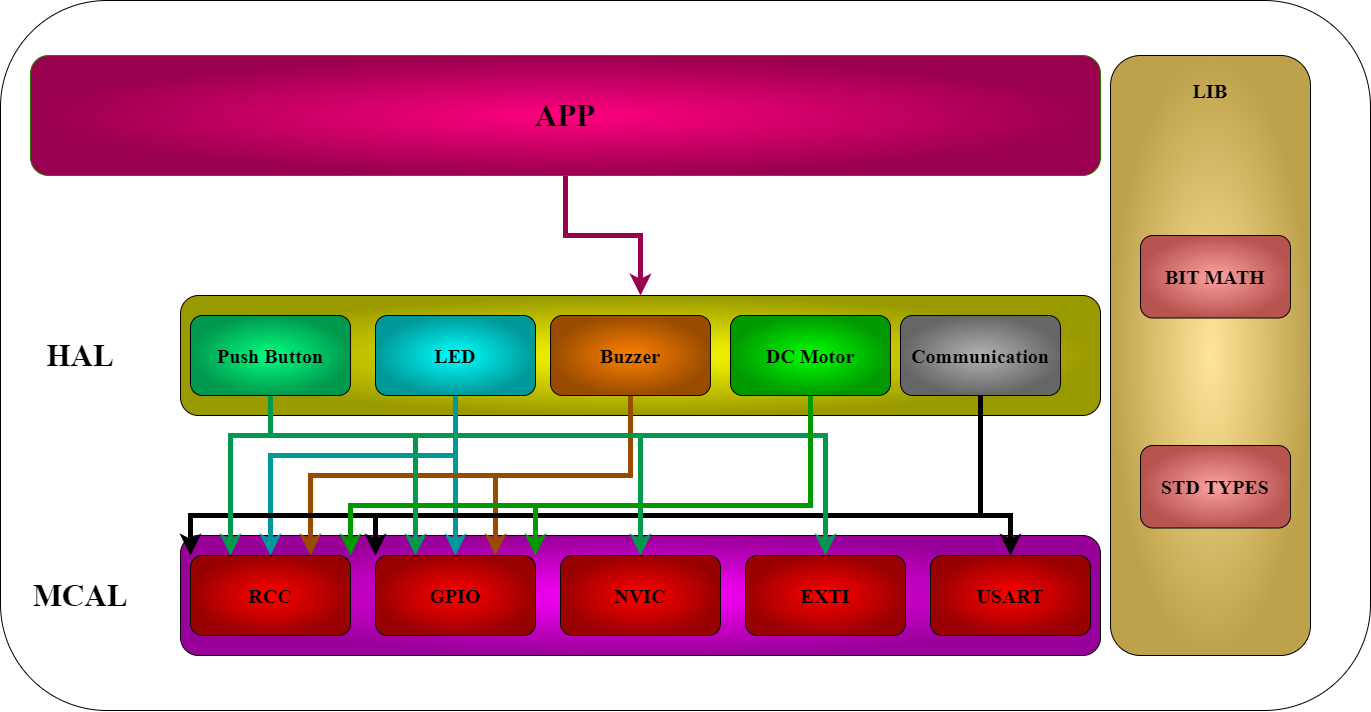

The diagram above was exported from draw.io. Its source (the exported page's mxGraphModel, read from the mxfile embedded in the PNG):
<mxGraphModel dx="1458" dy="1011" grid="1" gridSize="10" guides="1" tooltips="1" connect="1" arrows="1" fold="1" page="1" pageScale="1" pageWidth="1169" pageHeight="827" background="#FFFFFF" math="0" shadow="0">
  <root>
    <mxCell id="0" />
    <mxCell id="1" parent="0" />
    <mxCell id="UU5ralq24veM_vMr2XXm-6" value="" style="rounded=1;whiteSpace=wrap;html=1;" parent="1" vertex="1">
      <mxGeometry x="20" y="55" width="1370" height="710" as="geometry" />
    </mxCell>
    <mxCell id="vMqCM5SldVxvGmjLiXy3-1" value="" style="rounded=1;whiteSpace=wrap;html=1;fontSize=20;fontFamily=Times New Roman;fillColor=#FF00FF;fontStyle=1;gradientColor=#990099;gradientDirection=radial;" parent="1" vertex="1">
      <mxGeometry x="200" y="590" width="920" height="120" as="geometry" />
    </mxCell>
    <mxCell id="vMqCM5SldVxvGmjLiXy3-2" value="" style="rounded=1;whiteSpace=wrap;html=1;gradientColor=#999900;fillColor=#FFFF00;gradientDirection=radial;" parent="1" vertex="1">
      <mxGeometry x="200" y="350" width="920" height="120" as="geometry" />
    </mxCell>
    <mxCell id="L8DF2QE6xSHQMwGtCmU5-15" style="edgeStyle=orthogonalEdgeStyle;rounded=0;orthogonalLoop=1;jettySize=auto;html=1;exitX=0.5;exitY=1;exitDx=0;exitDy=0;strokeWidth=5;fillColor=#60a917;strokeColor=#99004D;" parent="1" source="vMqCM5SldVxvGmjLiXy3-3" target="vMqCM5SldVxvGmjLiXy3-2" edge="1">
      <mxGeometry relative="1" as="geometry" />
    </mxCell>
    <mxCell id="vMqCM5SldVxvGmjLiXy3-3" value="&lt;font color=&quot;#000000&quot; size=&quot;1&quot; face=&quot;Times New Roman&quot;&gt;&lt;b style=&quot;font-size: 31px;&quot;&gt;APP&lt;/b&gt;&lt;/font&gt;" style="rounded=1;whiteSpace=wrap;html=1;fillColor=#FF0080;fontColor=#ffffff;strokeColor=#2D7600;gradientColor=#99004D;gradientDirection=radial;" parent="1" vertex="1">
      <mxGeometry x="50" y="110" width="1070" height="120" as="geometry" />
    </mxCell>
    <mxCell id="vMqCM5SldVxvGmjLiXy3-4" value="MCAL" style="text;html=1;strokeColor=none;fillColor=none;align=center;verticalAlign=middle;whiteSpace=wrap;rounded=0;fontSize=31;fontStyle=1;fontFamily=Times New Roman;" parent="1" vertex="1">
      <mxGeometry x="50" y="627.5" width="100" height="45" as="geometry" />
    </mxCell>
    <mxCell id="vMqCM5SldVxvGmjLiXy3-5" value="HAL" style="text;html=1;strokeColor=none;fillColor=none;align=center;verticalAlign=middle;whiteSpace=wrap;rounded=0;fontSize=31;fontStyle=1;fontFamily=Times New Roman;" parent="1" vertex="1">
      <mxGeometry x="50" y="387.5" width="100" height="45" as="geometry" />
    </mxCell>
    <mxCell id="vMqCM5SldVxvGmjLiXy3-7" value="RCC" style="rounded=1;whiteSpace=wrap;html=1;fontSize=20;fontStyle=1;fontFamily=Times New Roman;gradientColor=#990000;fillColor=#FF0000;gradientDirection=radial;" parent="1" vertex="1">
      <mxGeometry x="210" y="610" width="160" height="80" as="geometry" />
    </mxCell>
    <mxCell id="L8DF2QE6xSHQMwGtCmU5-21" style="edgeStyle=orthogonalEdgeStyle;rounded=0;orthogonalLoop=1;jettySize=auto;html=1;exitX=0.5;exitY=1;exitDx=0;exitDy=0;entryX=0.5;entryY=0;entryDx=0;entryDy=0;strokeColor=#009999;strokeWidth=5;" parent="1" source="vMqCM5SldVxvGmjLiXy3-8" target="vMqCM5SldVxvGmjLiXy3-7" edge="1">
      <mxGeometry relative="1" as="geometry">
        <Array as="points">
          <mxPoint x="475" y="510" />
          <mxPoint x="290" y="510" />
        </Array>
      </mxGeometry>
    </mxCell>
    <mxCell id="L8DF2QE6xSHQMwGtCmU5-22" style="edgeStyle=orthogonalEdgeStyle;rounded=0;orthogonalLoop=1;jettySize=auto;html=1;exitX=0.5;exitY=1;exitDx=0;exitDy=0;entryX=0.5;entryY=0;entryDx=0;entryDy=0;strokeColor=#009999;strokeWidth=5;" parent="1" source="vMqCM5SldVxvGmjLiXy3-8" target="L8DF2QE6xSHQMwGtCmU5-2" edge="1">
      <mxGeometry relative="1" as="geometry" />
    </mxCell>
    <mxCell id="vMqCM5SldVxvGmjLiXy3-8" value="LED" style="rounded=1;whiteSpace=wrap;html=1;fontSize=20;fontStyle=1;fontFamily=Times New Roman;fillColor=#00FFFF;gradientColor=#009999;gradientDirection=radial;" parent="1" vertex="1">
      <mxGeometry x="395" y="370" width="160" height="80" as="geometry" />
    </mxCell>
    <mxCell id="L8DF2QE6xSHQMwGtCmU5-23" style="edgeStyle=orthogonalEdgeStyle;rounded=0;orthogonalLoop=1;jettySize=auto;html=1;exitX=0.5;exitY=1;exitDx=0;exitDy=0;entryX=0.75;entryY=0;entryDx=0;entryDy=0;strokeColor=#994C00;strokeWidth=5;" parent="1" source="vMqCM5SldVxvGmjLiXy3-9" target="vMqCM5SldVxvGmjLiXy3-7" edge="1">
      <mxGeometry relative="1" as="geometry">
        <Array as="points">
          <mxPoint x="650" y="530" />
          <mxPoint x="330" y="530" />
        </Array>
      </mxGeometry>
    </mxCell>
    <mxCell id="L8DF2QE6xSHQMwGtCmU5-24" style="edgeStyle=orthogonalEdgeStyle;rounded=0;orthogonalLoop=1;jettySize=auto;html=1;exitX=0.5;exitY=1;exitDx=0;exitDy=0;entryX=0.75;entryY=0;entryDx=0;entryDy=0;strokeColor=#994C00;strokeWidth=5;" parent="1" source="vMqCM5SldVxvGmjLiXy3-9" target="L8DF2QE6xSHQMwGtCmU5-2" edge="1">
      <mxGeometry relative="1" as="geometry">
        <Array as="points">
          <mxPoint x="650" y="530" />
          <mxPoint x="515" y="530" />
        </Array>
      </mxGeometry>
    </mxCell>
    <mxCell id="vMqCM5SldVxvGmjLiXy3-9" value="Buzzer" style="rounded=1;whiteSpace=wrap;html=1;fontSize=20;fontStyle=1;fontFamily=Times New Roman;fillColor=#FF8000;gradientColor=#994C00;gradientDirection=radial;" parent="1" vertex="1">
      <mxGeometry x="570" y="370" width="160" height="80" as="geometry" />
    </mxCell>
    <mxCell id="L8DF2QE6xSHQMwGtCmU5-20" style="edgeStyle=orthogonalEdgeStyle;rounded=0;orthogonalLoop=1;jettySize=auto;html=1;exitX=0.5;exitY=1;exitDx=0;exitDy=0;strokeWidth=5;entryX=0.5;entryY=0;entryDx=0;entryDy=0;" parent="1" source="L8DF2QE6xSHQMwGtCmU5-1" target="L8DF2QE6xSHQMwGtCmU5-4" edge="1">
      <mxGeometry relative="1" as="geometry">
        <Array as="points">
          <mxPoint x="1000" y="570" />
          <mxPoint x="1030" y="570" />
        </Array>
      </mxGeometry>
    </mxCell>
    <mxCell id="jIG1QSuurEB5OMSFh4DH-1" style="edgeStyle=orthogonalEdgeStyle;rounded=0;orthogonalLoop=1;jettySize=auto;html=1;exitX=0.5;exitY=1;exitDx=0;exitDy=0;entryX=0;entryY=0;entryDx=0;entryDy=0;strokeWidth=5;" edge="1" parent="1" source="L8DF2QE6xSHQMwGtCmU5-1" target="vMqCM5SldVxvGmjLiXy3-7">
      <mxGeometry relative="1" as="geometry">
        <Array as="points">
          <mxPoint x="1000" y="570" />
          <mxPoint x="210" y="570" />
        </Array>
      </mxGeometry>
    </mxCell>
    <mxCell id="jIG1QSuurEB5OMSFh4DH-2" style="edgeStyle=orthogonalEdgeStyle;rounded=0;orthogonalLoop=1;jettySize=auto;html=1;exitX=0.5;exitY=1;exitDx=0;exitDy=0;entryX=0;entryY=0;entryDx=0;entryDy=0;strokeWidth=5;" edge="1" parent="1" source="L8DF2QE6xSHQMwGtCmU5-1" target="L8DF2QE6xSHQMwGtCmU5-2">
      <mxGeometry relative="1" as="geometry">
        <Array as="points">
          <mxPoint x="1000" y="570" />
          <mxPoint x="395" y="570" />
        </Array>
      </mxGeometry>
    </mxCell>
    <mxCell id="L8DF2QE6xSHQMwGtCmU5-1" value="Communication" style="rounded=1;whiteSpace=wrap;html=1;fontSize=20;fontStyle=1;fontFamily=Times New Roman;fillColor=#B3B3B3;gradientColor=#666666;gradientDirection=radial;" parent="1" vertex="1">
      <mxGeometry x="920" y="370" width="160" height="80" as="geometry" />
    </mxCell>
    <mxCell id="L8DF2QE6xSHQMwGtCmU5-2" value="GPIO" style="rounded=1;whiteSpace=wrap;html=1;fontSize=20;fontStyle=1;fontFamily=Times New Roman;fillColor=#FF0000;gradientColor=#990000;gradientDirection=radial;" parent="1" vertex="1">
      <mxGeometry x="395" y="610" width="160" height="80" as="geometry" />
    </mxCell>
    <mxCell id="L8DF2QE6xSHQMwGtCmU5-3" value="NVIC" style="rounded=1;whiteSpace=wrap;html=1;fontSize=20;fontStyle=1;fontFamily=Times New Roman;fillColor=#FF0000;gradientColor=#990000;gradientDirection=radial;" parent="1" vertex="1">
      <mxGeometry x="580" y="610" width="160" height="80" as="geometry" />
    </mxCell>
    <mxCell id="L8DF2QE6xSHQMwGtCmU5-4" value="USART" style="rounded=1;whiteSpace=wrap;html=1;fontSize=20;fontStyle=1;fontFamily=Times New Roman;fillColor=#FF0000;gradientColor=#990000;gradientDirection=radial;" parent="1" vertex="1">
      <mxGeometry x="950" y="610" width="160" height="80" as="geometry" />
    </mxCell>
    <mxCell id="L8DF2QE6xSHQMwGtCmU5-5" value="EXTI" style="rounded=1;whiteSpace=wrap;html=1;fontSize=20;fontStyle=1;fontFamily=Times New Roman;fillColor=#FF0000;gradientColor=#990000;gradientDirection=radial;" parent="1" vertex="1">
      <mxGeometry x="765" y="610" width="160" height="80" as="geometry" />
    </mxCell>
    <mxCell id="L8DF2QE6xSHQMwGtCmU5-16" style="edgeStyle=orthogonalEdgeStyle;rounded=0;orthogonalLoop=1;jettySize=auto;html=1;exitX=0.5;exitY=1;exitDx=0;exitDy=0;entryX=0.25;entryY=0;entryDx=0;entryDy=0;strokeColor=#00994D;strokeWidth=5;" parent="1" source="L8DF2QE6xSHQMwGtCmU5-6" target="vMqCM5SldVxvGmjLiXy3-7" edge="1">
      <mxGeometry relative="1" as="geometry">
        <Array as="points">
          <mxPoint x="290" y="490" />
          <mxPoint x="250" y="490" />
        </Array>
      </mxGeometry>
    </mxCell>
    <mxCell id="L8DF2QE6xSHQMwGtCmU5-17" style="edgeStyle=orthogonalEdgeStyle;rounded=0;orthogonalLoop=1;jettySize=auto;html=1;exitX=0.5;exitY=1;exitDx=0;exitDy=0;entryX=0.25;entryY=0;entryDx=0;entryDy=0;strokeColor=#00994D;strokeWidth=5;" parent="1" source="L8DF2QE6xSHQMwGtCmU5-6" target="L8DF2QE6xSHQMwGtCmU5-2" edge="1">
      <mxGeometry relative="1" as="geometry">
        <Array as="points">
          <mxPoint x="290" y="490" />
          <mxPoint x="435" y="490" />
        </Array>
      </mxGeometry>
    </mxCell>
    <mxCell id="L8DF2QE6xSHQMwGtCmU5-19" style="edgeStyle=orthogonalEdgeStyle;rounded=0;orthogonalLoop=1;jettySize=auto;html=1;exitX=0.5;exitY=1;exitDx=0;exitDy=0;entryX=0.5;entryY=0;entryDx=0;entryDy=0;strokeColor=#00994D;strokeWidth=5;" parent="1" source="L8DF2QE6xSHQMwGtCmU5-6" target="L8DF2QE6xSHQMwGtCmU5-5" edge="1">
      <mxGeometry relative="1" as="geometry">
        <Array as="points">
          <mxPoint x="290" y="490" />
          <mxPoint x="845" y="490" />
        </Array>
      </mxGeometry>
    </mxCell>
    <mxCell id="HK8jDM8jkFT91a51SXQY-1" style="edgeStyle=orthogonalEdgeStyle;rounded=0;orthogonalLoop=1;jettySize=auto;html=1;exitX=0.5;exitY=1;exitDx=0;exitDy=0;entryX=0.5;entryY=0;entryDx=0;entryDy=0;strokeColor=#00994D;strokeWidth=5;" parent="1" source="L8DF2QE6xSHQMwGtCmU5-6" target="L8DF2QE6xSHQMwGtCmU5-3" edge="1">
      <mxGeometry relative="1" as="geometry">
        <Array as="points">
          <mxPoint x="290" y="490" />
          <mxPoint x="660" y="490" />
        </Array>
      </mxGeometry>
    </mxCell>
    <mxCell id="L8DF2QE6xSHQMwGtCmU5-6" value="Push Button" style="rounded=1;whiteSpace=wrap;html=1;fontSize=20;fontStyle=1;fontFamily=Times New Roman;gradientColor=#00994D;fillColor=#00FF80;gradientDirection=radial;" parent="1" vertex="1">
      <mxGeometry x="210" y="370" width="160" height="80" as="geometry" />
    </mxCell>
    <mxCell id="xSk8zFOxZthdDP2Cxb9D-2" style="edgeStyle=orthogonalEdgeStyle;rounded=0;orthogonalLoop=1;jettySize=auto;html=1;exitX=0.5;exitY=1;exitDx=0;exitDy=0;entryX=1;entryY=0;entryDx=0;entryDy=0;strokeWidth=5;strokeColor=#009900;" parent="1" source="xSk8zFOxZthdDP2Cxb9D-1" target="L8DF2QE6xSHQMwGtCmU5-2" edge="1">
      <mxGeometry relative="1" as="geometry">
        <Array as="points">
          <mxPoint x="830" y="560" />
          <mxPoint x="555" y="560" />
        </Array>
      </mxGeometry>
    </mxCell>
    <mxCell id="xSk8zFOxZthdDP2Cxb9D-3" style="edgeStyle=orthogonalEdgeStyle;rounded=0;orthogonalLoop=1;jettySize=auto;html=1;exitX=0.5;exitY=1;exitDx=0;exitDy=0;entryX=1;entryY=0;entryDx=0;entryDy=0;strokeColor=#009900;strokeWidth=5;" parent="1" source="xSk8zFOxZthdDP2Cxb9D-1" target="vMqCM5SldVxvGmjLiXy3-7" edge="1">
      <mxGeometry relative="1" as="geometry">
        <Array as="points">
          <mxPoint x="830" y="560" />
          <mxPoint x="370" y="560" />
        </Array>
      </mxGeometry>
    </mxCell>
    <mxCell id="xSk8zFOxZthdDP2Cxb9D-1" value="DC Motor" style="rounded=1;whiteSpace=wrap;html=1;fontSize=20;fontStyle=1;fontFamily=Times New Roman;fillColor=#00FF00;gradientColor=#009900;gradientDirection=radial;" parent="1" vertex="1">
      <mxGeometry x="750" y="370" width="160" height="80" as="geometry" />
    </mxCell>
    <mxCell id="UU5ralq24veM_vMr2XXm-3" value="" style="rounded=1;whiteSpace=wrap;html=1;gradientColor=#BDA14B;fillColor=#FFE599;gradientDirection=radial;labelPosition=center;verticalLabelPosition=middle;align=center;verticalAlign=middle;fontFamily=Times New Roman;fontStyle=1;fontSize=20;" parent="1" vertex="1">
      <mxGeometry x="1130" y="110" width="200" height="600" as="geometry" />
    </mxCell>
    <mxCell id="UU5ralq24veM_vMr2XXm-4" value="&lt;b&gt;&lt;font style=&quot;font-size: 20px;&quot; face=&quot;Times New Roman&quot;&gt;LIB&lt;/font&gt;&lt;/b&gt;" style="text;html=1;strokeColor=none;fillColor=none;align=center;verticalAlign=middle;whiteSpace=wrap;rounded=0;" parent="1" vertex="1">
      <mxGeometry x="1200" y="130" width="60" height="30" as="geometry" />
    </mxCell>
    <mxCell id="UU5ralq24veM_vMr2XXm-2" value="BIT MATH" style="rounded=1;whiteSpace=wrap;html=1;gradientColor=#B85450;fillColor=#FCA3A0;gradientDirection=radial;fontStyle=1;fontSize=20;fontFamily=Times New Roman;" parent="1" vertex="1">
      <mxGeometry x="1160" y="290" width="150" height="82.5" as="geometry" />
    </mxCell>
    <mxCell id="UU5ralq24veM_vMr2XXm-5" value="STD TYPES" style="rounded=1;whiteSpace=wrap;html=1;gradientColor=#B85450;fillColor=#FCA3A0;gradientDirection=radial;fontStyle=1;fontSize=20;fontFamily=Times New Roman;" parent="1" vertex="1">
      <mxGeometry x="1160" y="500" width="150" height="82.5" as="geometry" />
    </mxCell>
  </root>
</mxGraphModel>